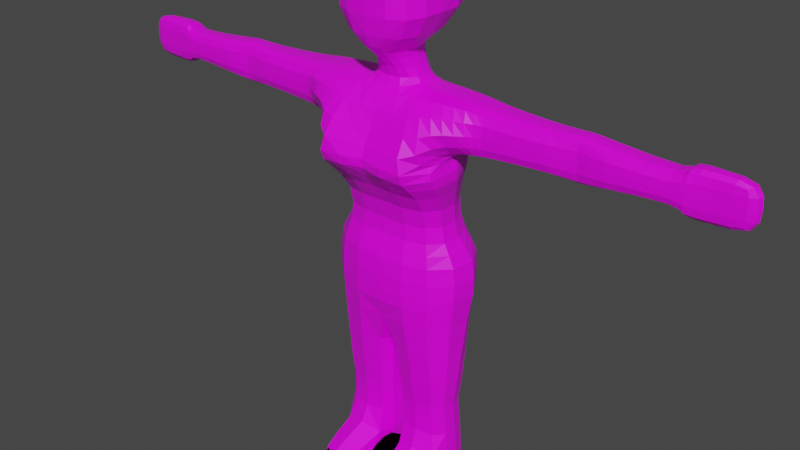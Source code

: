 # Source: TemplateWoman.blend  (saved by Blender 2.82.7; exported with 4.5.12 LTS)
import bpy
from mathutils import Matrix  # noqa: F401  (used for matrix-valued properties, if any)

bpy.ops.wm.read_factory_settings(use_empty=True)
scene = bpy.context.scene
scene.name = 'Scene'

# ---- collections
col_collection = bpy.data.collections.new('Collection'); scene.collection.children.link(col_collection)

# ---- images (referenced by path relative to the original .blend; pixels are not part of the script)
import os
ASSET_DIR = os.environ.get("B2B_ASSET_DIR", "")  # directory of the original .blend (textures are referenced by path, not embedded)
HERE = os.path.dirname(os.path.abspath(__file__))  # packed textures are extracted next to this script under _unpacked/

def load_image(name, relpath, width, height, colorspace="sRGB"):
    """Load a texture the original file referenced (path relative to the .blend, or extracted next to this script)."""
    p = next((c for c in (os.path.join(HERE, relpath), os.path.join(ASSET_DIR, relpath)) if relpath and os.path.exists(c)), "")
    if p:
        img = bpy.data.images.load(p, check_existing=True)
        img.name = name
    else:  # same state as the original file: an image datablock whose file is absent (Cycles renders it pink)
        img = bpy.data.images.new(name, width, height)
        img.source = "FILE"
        img.filepath = "//" + (relpath or name)
    img.colorspace_settings.name = colorspace
    return img
img_templatewomantex2_png = load_image('TemplateWomanTex2.png', 'TemplateWomanTex2.png', 1024, 1024, 'sRGB')

# ---- materials (node trees are filled in below, after node groups)
mat_material = bpy.data.materials.new('Material')
mat_material.alpha_threshold = 0.0
mat_material.use_transparent_shadow = False
mat_material.line_color = (0.0, 0.0, 0.0, 1.0)
mat_material_003 = bpy.data.materials.new('Material.003')
mat_material_003.use_transparent_shadow = False

# ---- material node trees
mat_material.use_nodes = True; mat_material.node_tree.nodes.clear()
_N = mat_material.node_tree.nodes; _L = mat_material.node_tree.links
n0 = _N.new('ShaderNodeOutputMaterial'); n0.name = 'Material Output'; n0.location = (300, 300)
n1 = _N.new('ShaderNodeBsdfPrincipled'); n1.name = 'Principled BSDF'; n1.location = (10, 300)
n1.distribution = 'GGX'
n1.subsurface_method = 'BURLEY'
n1.inputs[2].default_value = 0.4
n1.inputs[3].default_value = 1.45
n1.inputs[27].default_value = (0.0, 0.0, 0.0, 1.0)
n1.inputs[28].default_value = 1.0
n2 = _N.new('ShaderNodeTexImage'); n2.name = 'Image Texture'; n2.location = (-180, 275)
n2.image = img_templatewomantex2_png
_L.new(n1.outputs[0], n0.inputs[0])
_L.new(n2.outputs[0], n1.inputs[0])
n0.is_active_output = True
mat_material_003.use_nodes = True; mat_material_003.node_tree.nodes.clear()
_N = mat_material_003.node_tree.nodes; _L = mat_material_003.node_tree.links
n0 = _N.new('ShaderNodeOutputMaterial'); n0.name = 'Material Output'; n0.location = (300, 300)
n1 = _N.new('ShaderNodeBsdfPrincipled'); n1.name = 'Principled BSDF'; n1.location = (10, 300)
n1.distribution = 'GGX'
n1.subsurface_method = 'BURLEY'
n1.inputs[0].default_value = (0.0, 0.0, 0.0, 1.0)
n1.inputs[1].default_value = 0.8
n1.inputs[3].default_value = 1.45
n1.inputs[13].default_value = 0.0375
n1.inputs[27].default_value = (0.0, 0.0, 0.0, 1.0)
n1.inputs[28].default_value = 1.0
_L.new(n1.outputs[0], n0.inputs[0])
n0.is_active_output = True

# ---- world
world_world = bpy.data.worlds.new('World'); scene.world = world_world
world_world.use_nodes = True; world_world.node_tree.nodes.clear()
_N = world_world.node_tree.nodes; _L = world_world.node_tree.links
n0 = _N.new('ShaderNodeOutputWorld'); n0.name = 'World Output'; n0.location = (300, 300)
n1 = _N.new('ShaderNodeBackground'); n1.name = 'Background'; n1.location = (10, 300)
n1.inputs[0].default_value = (0.05088, 0.05088, 0.05088, 1.0)
_L.new(n1.outputs[0], n0.inputs[0])
n0.is_active_output = True
world_world.color = (0.05088, 0.05088, 0.05088)
world_world.use_sun_shadow = False
world_world.sun_shadow_jitter_overblur = 0.0

# ---- meshes
me_cube = bpy.data.meshes.new('Cube')
me_cube.from_pydata([(0.1474, 0.1204, 1.753), (0.1617, 0.1432, 1.562), (0.09101, -0.1421, 1.753), (0.1725, -0.1648, 1.562), (0.03831, 0.05158, 1.482), (0.03831, -0.1195, 1.482), (0.06829, 0.05158, 1.383), (0.06829, -0.04063, 1.383), (0.08644, 0.0795, 1.373), (0.086, -0.07842, 1.373), (0.1235, 0.1624, 1.211), (0.1381, -0.2725, 1.159), (0.09633, 0.1266, 1.035), (0.1493, -0.08701, 1.035), (1.037, -0.02821, 1.356), (1.037, 0.02494, 1.356), (1.037, -0.02821, 1.229), (1.037, 0.02494, 1.229), (0.164, -0.2006, 1.118), (0.1295, 0.1545, 1.159), (0.1608, 0.1266, 0.9066), (0.1608, -0.08701, 0.9066), (0.8739, -0.03718, 1.329), (0.8739, 0.03391, 1.329), (0.8739, 0.03391, 1.256), (0.8739, -0.03718, 1.256), (0.3245, 0.0617, 1.357), (0.3245, 0.0617, 1.228), (0.3245, -0.06413, 1.228), (0.3245, -0.06413, 1.357), (0.5898, -0.03609, 1.359), (0.5898, 0.03282, 1.359), (0.5898, 0.03282, 1.226), (0.5898, -0.03609, 1.226), (0.6375, -0.05485, 1.347), (0.6375, 0.05158, 1.347), (0.6375, 0.05158, 1.238), (0.6375, -0.05485, 1.238), (0.5257, 0.05158, 1.347), (0.5257, 0.05158, 1.238), (0.5257, -0.05485, 1.238), (0.5257, -0.05485, 1.347), (0.2932, 0.06739, 1.362), (0.2932, 0.06739, 1.222), (0.2932, -0.06912, 1.222), (0.2932, -0.06912, 1.362), (0.1081, 0.1986, 0.8706), (0.1688, -0.1183, 0.8706), (0.1081, 0.1787, 0.6985), (0.1688, -0.1183, 0.6985), (0.02827, -0.05925, 0.00599), (0.2116, -0.05925, 0.00599), (0.1902, 0.09782, 0.00599), (0.02827, 0.09782, 0.00599), (0.01433, 0.07979, 0.3671), (0.01433, -0.069, 0.3671), (0.1762, -0.069, 0.3671), (0.1762, 0.07979, 0.3671), (0.0213, 0.09782, 0.1791), (0.1832, -0.05925, 0.1791), (0.0213, -0.05925, 0.1791), (0.1832, 0.09782, 0.1791), (0.02827, -0.2368, 0.00599), (0.2116, -0.2368, 0.00599), (0.2046, -0.2368, 0.1791), (0.0213, -0.2368, 0.1791), (0.8571, -0.0425, 1.358), (0.8571, 0.03923, 1.358), (0.8571, 0.03923, 1.226), (0.8571, -0.0425, 1.226), (0.9324, -0.02821, 1.356), (0.9324, 0.02494, 1.356), (0.9324, 0.02494, 1.229), (0.9324, -0.02821, 1.229), (0.1688, -0.1183, 0.7266), (0.1081, 0.1782, 0.7266), (0.2239, 0.07345, 1.368), (0.2762, 0.06433, 1.217), (0.2445, -0.06109, 1.217), (0.2239, -0.07377, 1.368), (0.1546, 0.07647, 1.371), (0.1492, 0.06743, 1.214), (0.1806, -0.08502, 1.214), (0.1546, -0.0761, 1.371), (0.01252, -0.0754, 0.3823), (0.1831, 0.09265, 0.3823), (0.01252, 0.09265, 0.3823), (0.1831, -0.0754, 0.3823), (0.01595, -0.06673, 0.3268), (0.1779, 0.08399, 0.3268), (0.01595, 0.08399, 0.3268), (0.1779, -0.06673, 0.3268), (0.03831, -0.08005, 1.461), (0.03831, 0.05158, 1.461), (0.1555, -0.1754, 1.266), (0.1235, 0.0861, 1.292), (1.037, -0.02821, 1.292), (1.037, 0.02494, 1.292), (0.8739, -0.03718, 1.292), (0.8739, 0.03391, 1.292), (0.3245, 0.0617, 1.292), (0.3245, -0.06413, 1.292), (0.5898, 0.03282, 1.292), (0.5898, -0.03609, 1.292), (0.6375, 0.05158, 1.292), (0.6375, -0.05485, 1.292), (0.5257, -0.05485, 1.292), (0.5257, 0.05158, 1.292), (0.2932, -0.06912, 1.292), (0.2932, 0.06739, 1.292), (0.8571, -0.0425, 1.292), (0.8571, 0.03923, 1.292), (0.9324, -0.02821, 1.292), (0.9324, 0.02494, 1.292), (0.2762, 0.07164, 1.292), (0.2604, -0.1223, 1.292), (0.2096, -0.1489, 1.292), (0.2678, 0.09376, 1.292), (0.1287, -0.01081, 1.797), (0.1721, -0.01081, 1.562), (0.06829, -0.03394, 1.482), (0.06829, 0.005473, 1.383), (0.1047, 0.0005394, 1.373), (0.2359, -0.02014, 1.185), (0.1823, 0.0198, 1.035), (1.056, -0.001682, 1.361), (1.056, -0.001682, 1.224), (0.2518, -0.02307, 1.138), (0.1823, 0.0198, 0.9066), (0.8857, -0.001682, 1.253), (0.8857, -0.001682, 1.331), (0.3116, -0.001239, 1.362), (0.3116, -0.001239, 1.223), (0.5888, -0.001682, 1.363), (0.5888, -0.001682, 1.221), (0.6387, -0.001682, 1.351), (0.6387, -0.001682, 1.234), (0.5219, -0.001682, 1.234), (0.5219, -0.001682, 1.351), (0.2788, -0.0008741, 1.217), (0.2788, -0.0008741, 1.368), (0.2855, 0.04017, 0.8706), (0.2609, 0.03022, 0.6985), (0.2116, 0.01929, 0.00599), (0.02827, 0.01929, 0.00599), (0.1977, 0.005396, 0.3671), (0.01433, 0.005396, 0.3671), (0.2046, 0.01929, 0.1791), (0.0213, 0.01929, 0.1791), (0.8682, -0.001682, 1.221), (0.8682, -0.001682, 1.363), (0.9468, -0.001682, 1.224), (0.9468, -0.001682, 1.361), (0.2855, 0.02999, 0.7266), (0.2065, -0.0001413, 1.373), (0.2446, 0.001722, 1.211), (0.2284, 0.01346, 1.208), (0.1341, 0.000225, 1.376), (0.01252, 0.008622, 0.3823), (0.2045, 0.008622, 0.3823), (0.01595, 0.008631, 0.3268), (0.1993, 0.008631, 0.3268), (0.06829, -0.01424, 1.461), (1.056, -0.001682, 1.292), (0.1342, 0.06743, 1.214), (-0.1474, 0.1204, 1.753), (-0.1617, 0.1432, 1.562), (-0.09101, -0.1421, 1.753), (-0.1725, -0.1648, 1.562), (-0.03831, 0.05158, 1.482), (-0.03831, -0.1195, 1.482), (-0.06829, 0.05158, 1.383), (-0.06829, -0.04063, 1.383), (-0.08644, 0.0795, 1.373), (-0.086, -0.07842, 1.373), (-0.1235, 0.1624, 1.211), (-0.1381, -0.2725, 1.159), (-0.09633, 0.1266, 1.035), (-0.1493, -0.08701, 1.035), (-1.037, -0.02821, 1.356), (-1.037, 0.02494, 1.356), (-1.037, -0.02821, 1.229), (-1.037, 0.02494, 1.229), (-0.164, -0.2006, 1.118), (-0.1295, 0.1545, 1.159), (-0.1608, 0.1266, 0.9066), (-0.1608, -0.08701, 0.9066), (-0.8739, -0.03718, 1.329), (-0.8739, 0.03391, 1.329), (-0.8739, 0.03391, 1.256), (-0.8739, -0.03718, 1.256), (-0.3245, 0.0617, 1.357), (-0.3245, 0.0617, 1.228), (-0.3245, -0.06413, 1.228), (-0.3245, -0.06413, 1.357), (-0.5898, -0.03609, 1.359), (-0.5898, 0.03282, 1.359), (-0.5898, 0.03282, 1.226), (-0.5898, -0.03609, 1.226), (-0.6375, -0.05485, 1.347), (-0.6375, 0.05158, 1.347), (-0.6375, 0.05158, 1.238), (-0.6375, -0.05485, 1.238), (-0.5257, 0.05158, 1.347), (-0.5257, 0.05158, 1.238), (-0.5257, -0.05485, 1.238), (-0.5257, -0.05485, 1.347), (-0.2932, 0.06739, 1.362), (-0.2932, 0.06739, 1.222), (-0.2932, -0.06912, 1.222), (-0.2932, -0.06912, 1.362), (-0.1081, 0.1986, 0.8706), (-0.1688, -0.1183, 0.8706), (-0.1081, 0.1787, 0.6985), (-0.1688, -0.1183, 0.6985), (0.0, 0.1527, 1.562), (0.0, -0.1712, 1.763), (0.0, -0.1648, 1.562), (0.0, 0.128, 1.754), (0.0, 0.05158, 1.482), (0.0, -0.1623, 1.482), (0.0, 0.05158, 1.383), (0.0, -0.04063, 1.382), (0.0, 0.05158, 1.347), (0.0, -0.102, 1.347), (0.0, 0.1277, 1.238), (0.0, -0.1561, 1.186), (0.0, 0.1266, 1.035), (0.0, -0.08701, 1.035), (0.0, 0.1277, 1.159), (0.0, -0.1711, 1.159), (0.0, 0.1266, 0.9066), (0.0, -0.08701, 0.9066), (0.0, 0.1986, 0.8706), (0.0, -0.1183, 0.8706), (0.0, 0.1787, 0.6985), (0.0, -0.1183, 0.6985), (-0.02827, -0.05925, 0.00599), (-0.2116, -0.05925, 0.00599), (-0.1902, 0.09782, 0.00599), (-0.02827, 0.09782, 0.00599), (-0.01433, 0.07979, 0.3671), (-0.01433, -0.069, 0.3671), (-0.1762, -0.069, 0.3671), (-0.1762, 0.07979, 0.3671), (-0.0213, 0.09782, 0.1791), (-0.1832, -0.05925, 0.1791), (-0.0213, -0.05925, 0.1791), (-0.1832, 0.09782, 0.1791), (-0.02827, -0.2368, 0.00599), (-0.2116, -0.2368, 0.00599), (-0.2046, -0.2368, 0.1791), (-0.0213, -0.2368, 0.1791), (-0.8571, -0.0425, 1.358), (-0.8571, 0.03923, 1.358), (-0.8571, 0.03923, 1.226), (-0.8571, -0.0425, 1.226), (-0.9324, -0.02821, 1.356), (-0.9324, 0.02494, 1.356), (-0.9324, 0.02494, 1.229), (-0.9324, -0.02821, 1.229), (-0.1688, -0.1183, 0.7266), (-0.1081, 0.1782, 0.7266), (0.0, 0.1782, 0.7266), (0.0, -0.1183, 0.7266), (-0.2239, 0.07345, 1.368), (-0.2762, 0.06433, 1.217), (-0.2445, -0.06109, 1.217), (-0.2239, -0.07377, 1.368), (-0.1546, 0.07647, 1.371), (-0.1492, 0.06743, 1.214), (-0.1806, -0.08502, 1.214), (-0.1546, -0.0761, 1.371), (-0.01252, -0.0754, 0.3823), (-0.1831, 0.09265, 0.3823), (-0.01252, 0.09265, 0.3823), (-0.1831, -0.0754, 0.3823), (-0.01595, -0.06673, 0.3268), (-0.1779, 0.08399, 0.3268), (-0.01595, 0.08399, 0.3268), (-0.1779, -0.06673, 0.3268), (-0.03831, -0.08005, 1.461), (-0.03831, 0.05158, 1.461), (0.0, -0.1104, 1.461), (0.0, 0.05158, 1.461), (-0.1555, -0.1754, 1.266), (-0.1235, 0.0861, 1.292), (-1.037, -0.02821, 1.292), (-1.037, 0.02494, 1.292), (-0.8739, -0.03718, 1.292), (-0.8739, 0.03391, 1.292), (-0.3245, 0.0617, 1.292), (-0.3245, -0.06413, 1.292), (-0.5898, 0.03282, 1.292), (-0.5898, -0.03609, 1.292), (-0.6375, 0.05158, 1.292), (-0.6375, -0.05485, 1.292), (-0.5257, -0.05485, 1.292), (-0.5257, 0.05158, 1.292), (-0.2932, -0.06912, 1.292), (-0.2932, 0.06739, 1.292), (0.0, 0.103, 1.292), (0.0, -0.1291, 1.266), (-0.8571, -0.0425, 1.292), (-0.8571, 0.03923, 1.292), (-0.9324, -0.02821, 1.292), (-0.9324, 0.02494, 1.292), (-0.2762, 0.07164, 1.292), (-0.2604, -0.1223, 1.292), (-0.2096, -0.1489, 1.292), (-0.2678, 0.09376, 1.292), (-0.1287, -0.01081, 1.797), (-0.1721, -0.01081, 1.562), (-0.06829, -0.03394, 1.482), (-0.06829, 0.005473, 1.383), (-0.1047, 0.0005394, 1.373), (-0.2359, -0.02014, 1.185), (-0.1823, 0.0198, 1.035), (-1.056, -0.001682, 1.361), (-1.056, -0.001682, 1.224), (-0.2518, -0.02307, 1.138), (-0.1823, 0.0198, 0.9066), (-0.8857, -0.001682, 1.253), (-0.8857, -0.001682, 1.331), (-0.3116, -0.001239, 1.362), (-0.3116, -0.001239, 1.223), (-0.5888, -0.001682, 1.363), (-0.5888, -0.001682, 1.221), (-0.6387, -0.001682, 1.351), (-0.6387, -0.001682, 1.234), (-0.5219, -0.001682, 1.234), (-0.5219, -0.001682, 1.351), (-0.2788, -0.0008741, 1.217), (-0.2788, -0.0008741, 1.368), (-0.2855, 0.04017, 0.8706), (-0.2609, 0.03022, 0.6985), (0.0, 0.03022, 0.6985), (0.0, -0.0117, 1.819), (-0.2116, 0.01929, 0.00599), (-0.02827, 0.01929, 0.00599), (-0.1977, 0.005396, 0.3671), (-0.01433, 0.005396, 0.3671), (-0.2046, 0.01929, 0.1791), (-0.0213, 0.01929, 0.1791), (-0.8682, -0.001682, 1.221), (-0.8682, -0.001682, 1.363), (-0.9468, -0.001682, 1.224), (-0.9468, -0.001682, 1.361), (-0.2855, 0.02999, 0.7266), (-0.2065, -0.0001413, 1.373), (-0.2446, 0.001722, 1.211), (-0.2284, 0.01346, 1.208), (-0.1341, 0.000225, 1.376), (-0.01252, 0.008622, 0.3823), (-0.2045, 0.008622, 0.3823), (-0.01595, 0.008631, 0.3268), (-0.1993, 0.008631, 0.3268), (-0.06829, -0.01424, 1.461), (-1.056, -0.001682, 1.292), (-0.1342, 0.06743, 1.214)], [], [(215, 1, 4, 219), (119, 118, 2, 3), (215, 218, 0, 1), (119, 3, 5, 120), (121, 7, 9, 122), (162, 92, 7, 121), (284, 93, 6, 221), (152, 70, 14, 125), (221, 6, 8, 223), (301, 95, 10, 225), (124, 13, 21, 128), (127, 18, 13, 124), (229, 19, 12, 227), (163, 96, 16, 126), (113, 71, 15, 97), (151, 72, 17, 126), (112, 73, 16, 96), (225, 10, 19, 229), (123, 11, 18, 127), (227, 12, 20, 231), (105, 37, 25, 98), (136, 36, 24, 129), (104, 35, 23, 99), (135, 34, 22, 130), (140, 45, 29, 131), (109, 42, 26, 100), (139, 43, 27, 132), (108, 44, 28, 101), (138, 41, 30, 133), (107, 38, 31, 102), (137, 39, 32, 134), (106, 40, 33, 103), (133, 30, 34, 135), (102, 31, 35, 104), (134, 32, 36, 136), (103, 33, 37, 105), (101, 28, 40, 106), (132, 27, 39, 137), (100, 26, 38, 107), (131, 29, 41, 138), (115, 78, 44, 108), (155, 77, 43, 139), (114, 76, 42, 109), (154, 79, 45, 140), (128, 21, 47, 141), (231, 20, 46, 233), (148, 58, 53, 144), (153, 74, 49, 142), (263, 75, 48, 235), (21, 232, 234, 47), (74, 264, 236, 49), (13, 228, 232, 21), (11, 226, 230, 18), (94, 302, 226, 11), (18, 230, 228, 13), (7, 222, 224, 9), (92, 283, 222, 7), (3, 217, 220, 5), (3, 2, 216, 217), (118, 337, 216, 2), (144, 143, 51, 50), (147, 59, 51, 143), (58, 61, 52, 53), (60, 50, 62, 65), (87, 84, 55, 56), (86, 85, 57, 54), (159, 87, 56, 145), (158, 86, 54, 146), (91, 88, 60, 59), (90, 89, 61, 58), (161, 91, 59, 147), (160, 90, 58, 148), (64, 65, 62, 63), (51, 59, 64, 63), (50, 51, 63, 62), (59, 60, 65, 64), (98, 25, 69, 110), (129, 24, 68, 149), (99, 23, 67, 111), (130, 22, 66, 150), (110, 69, 73, 112), (149, 68, 72, 151), (111, 67, 71, 113), (150, 66, 70, 152), (47, 234, 264, 74), (233, 46, 75, 263), (141, 47, 74, 153), (157, 83, 79, 154), (117, 80, 76, 114), (156, 81, 77, 155), (116, 82, 78, 115), (94, 11, 82, 116), (123, 10, 81, 156), (95, 8, 80, 117), (122, 9, 83, 157), (336, 235, 86, 158), (142, 49, 87, 159), (235, 48, 85, 86), (49, 236, 84, 87), (146, 54, 90, 160), (145, 56, 91, 161), (54, 57, 89, 90), (56, 55, 88, 91), (5, 220, 283, 92), (219, 4, 93, 284), (120, 5, 92, 162), (10, 95, 117, 81), (9, 94, 116, 83), (83, 116, 115, 79), (81, 117, 114, 77), (68, 111, 113, 72), (66, 110, 112, 70), (24, 99, 111, 68), (22, 98, 110, 66), (9, 224, 302, 94), (77, 114, 109, 43), (79, 115, 108, 45), (27, 100, 107, 39), (29, 101, 106, 41), (30, 103, 105, 34), (32, 102, 104, 36), (41, 106, 103, 30), (39, 107, 102, 32), (45, 108, 101, 29), (43, 109, 100, 27), (36, 104, 99, 24), (34, 105, 98, 22), (70, 112, 96, 14), (72, 113, 97, 17), (125, 14, 96, 163), (223, 8, 95, 301), (15, 125, 163, 97), (4, 120, 162, 93), (57, 145, 161, 89), (55, 146, 160, 88), (48, 142, 159, 85), (236, 336, 158, 84), (8, 122, 157, 80), (11, 123, 156, 82), (82, 156, 155, 78), (80, 157, 154, 76), (46, 141, 153, 75), (67, 150, 152, 71), (69, 149, 151, 73), (23, 130, 150, 67), (25, 129, 149, 69), (88, 160, 148, 60), (89, 161, 147, 61), (84, 158, 146, 55), (85, 159, 145, 57), (61, 147, 143, 52), (53, 52, 143, 144), (0, 218, 337, 118), (75, 153, 142, 48), (60, 148, 144, 50), (20, 128, 141, 46), (76, 154, 140, 42), (78, 155, 139, 44), (26, 131, 138, 38), (28, 132, 137, 40), (33, 134, 136, 37), (31, 133, 135, 35), (40, 137, 134, 33), (38, 138, 133, 31), (44, 139, 132, 28), (42, 140, 131, 26), (35, 135, 130, 23), (37, 136, 129, 25), (10, 123, 127, 19), (73, 151, 126, 16), (97, 163, 126, 17), (19, 127, 124, 12), (12, 124, 128, 20), (71, 152, 125, 15), (93, 162, 121, 6), (6, 121, 122, 8), (1, 119, 120, 4), (1, 0, 118, 119), (215, 219, 169, 166), (312, 168, 167, 311), (215, 166, 165, 218), (312, 313, 170, 168), (314, 315, 174, 172), (357, 314, 172, 281), (284, 221, 171, 282), (347, 318, 179, 257), (221, 223, 173, 171), (301, 225, 175, 286), (317, 321, 186, 178), (320, 317, 178, 183), (229, 227, 177, 184), (358, 319, 181, 287), (306, 288, 180, 258), (346, 319, 182, 259), (305, 287, 181, 260), (225, 229, 184, 175), (316, 320, 183, 176), (227, 231, 185, 177), (296, 289, 190, 202), (329, 322, 189, 201), (295, 290, 188, 200), (328, 323, 187, 199), (333, 324, 194, 210), (300, 291, 191, 207), (332, 325, 192, 208), (299, 292, 193, 209), (331, 326, 195, 206), (298, 293, 196, 203), (330, 327, 197, 204), (297, 294, 198, 205), (326, 328, 199, 195), (293, 295, 200, 196), (327, 329, 201, 197), (294, 296, 202, 198), (292, 297, 205, 193), (325, 330, 204, 192), (291, 298, 203, 191), (324, 331, 206, 194), (308, 299, 209, 267), (350, 332, 208, 266), (307, 300, 207, 265), (349, 333, 210, 268), (321, 334, 212, 186), (231, 233, 211, 185), (343, 339, 240, 245), (348, 335, 214, 261), (263, 235, 213, 262), (186, 212, 234, 232), (261, 214, 236, 264), (178, 186, 232, 228), (176, 183, 230, 226), (285, 176, 226, 302), (183, 178, 228, 230), (172, 174, 224, 222), (281, 172, 222, 283), (168, 170, 220, 217), (168, 217, 216, 167), (311, 167, 216, 337), (339, 237, 238, 338), (342, 338, 238, 246), (245, 240, 239, 248), (247, 252, 249, 237), (276, 243, 242, 273), (275, 241, 244, 274), (354, 340, 243, 276), (353, 341, 241, 275), (280, 246, 247, 277), (279, 245, 248, 278), (356, 342, 246, 280), (355, 343, 245, 279), (251, 250, 249, 252), (238, 250, 251, 246), (237, 249, 250, 238), (246, 251, 252, 247), (289, 303, 256, 190), (322, 344, 255, 189), (290, 304, 254, 188), (323, 345, 253, 187), (303, 305, 260, 256), (344, 346, 259, 255), (304, 306, 258, 254), (345, 347, 257, 253), (212, 261, 264, 234), (233, 263, 262, 211), (334, 348, 261, 212), (352, 349, 268, 272), (310, 307, 265, 269), (351, 350, 266, 270), (309, 308, 267, 271), (285, 309, 271, 176), (316, 351, 270, 175), (286, 310, 269, 173), (315, 352, 272, 174), (336, 353, 275, 235), (335, 354, 276, 214), (235, 275, 274, 213), (214, 276, 273, 236), (341, 355, 279, 241), (340, 356, 280, 243), (241, 279, 278, 244), (243, 280, 277, 242), (170, 281, 283, 220), (219, 284, 282, 169), (313, 357, 281, 170), (175, 270, 310, 286), (174, 272, 309, 285), (272, 268, 308, 309), (270, 266, 307, 310), (255, 259, 306, 304), (253, 257, 305, 303), (189, 255, 304, 290), (187, 253, 303, 289), (174, 285, 302, 224), (266, 208, 300, 307), (268, 210, 299, 308), (192, 204, 298, 291), (194, 206, 297, 292), (195, 199, 296, 294), (197, 201, 295, 293), (206, 195, 294, 297), (204, 197, 293, 298), (210, 194, 292, 299), (208, 192, 291, 300), (201, 189, 290, 295), (199, 187, 289, 296), (257, 179, 287, 305), (259, 182, 288, 306), (318, 358, 287, 179), (223, 301, 286, 173), (180, 288, 358, 318), (169, 282, 357, 313), (244, 278, 356, 340), (242, 277, 355, 341), (213, 274, 354, 335), (236, 273, 353, 336), (173, 269, 352, 315), (176, 271, 351, 316), (271, 267, 350, 351), (269, 265, 349, 352), (211, 262, 348, 334), (254, 258, 347, 345), (256, 260, 346, 344), (188, 254, 345, 323), (190, 256, 344, 322), (277, 247, 343, 355), (278, 248, 342, 356), (273, 242, 341, 353), (274, 244, 340, 354), (248, 239, 338, 342), (240, 339, 338, 239), (165, 311, 337, 218), (262, 213, 335, 348), (247, 237, 339, 343), (185, 211, 334, 321), (265, 207, 333, 349), (267, 209, 332, 350), (191, 203, 331, 324), (193, 205, 330, 325), (198, 202, 329, 327), (196, 200, 328, 326), (205, 198, 327, 330), (203, 196, 326, 331), (209, 193, 325, 332), (207, 191, 324, 333), (200, 188, 323, 328), (202, 190, 322, 329), (175, 184, 320, 316), (260, 181, 319, 346), (288, 182, 319, 358), (184, 177, 317, 320), (177, 185, 321, 317), (258, 180, 318, 347), (282, 171, 314, 357), (171, 173, 315, 314), (166, 169, 313, 312), (166, 312, 311, 165)])
_uv = me_cube.uv_layers.new(name='UVMap')
_uv.uv.foreach_set('vector', [0.4989, 0.09036, 0.5246, 0.09036, 0.5246, 0.1487, 0.4989, 0.1487, 0.5475, 0.09036, 0.5475, 0.04329, 0.5788, 0.04329, 0.5788, 0.09036, 0.4989, 0.09036, 0.4989, 0.01335, 0.5246, 0.04329, 0.5246, 0.09036, 0.5475, 0.09036, 0.5788, 0.09036, 0.5788, 0.1487, 0.5475, 0.1487, 0.3224, 0.9917, 0.3224, 0.9618, 0.367, 0.9253, 0.367, 0.9917, 0.5475, 0.1573, 0.5788, 0.1573, 0.5788, 0.1875, 0.5475, 0.1875, 0.4989, 0.1573, 0.5246, 0.1573, 0.5246, 0.1875, 0.4989, 0.1875, 0.1438, 0.0154, 0.1438, 0.033, 0.1089, 0.033, 0.1089, 0.0154, 0.736, 0.9549, 0.6941, 0.9549, 0.6413, 0.9364, 0.736, 0.9364, 0.736, 0.8889, 0.6413, 0.8889, 0.6413, 0.8106, 0.736, 0.8106, 0.4787, 0.6473, 0.367, 0.6473, 0.367, 0.5484, 0.4787, 0.5484, 0.4787, 0.7478, 0.367, 0.7478, 0.367, 0.6473, 0.4787, 0.6473, 0.736, 0.7605, 0.6413, 0.7605, 0.6413, 0.6654, 0.736, 0.6654, 0.5765, 0.4427, 0.5665, 0.4427, 0.5665, 0.4225, 0.5765, 0.4225, 0.1438, 0.09677, 0.1438, 0.1137, 0.1089, 0.1137, 0.1089, 0.09677, 0.1438, 0.06964, 0.1438, 0.07937, 0.1089, 0.07937, 0.1089, 0.06964, 0.1438, 0.04252, 0.1438, 0.05977, 0.1089, 0.05977, 0.1089, 0.04252, 0.736, 0.8106, 0.6413, 0.8106, 0.6413, 0.7605, 0.736, 0.7605, 0.4787, 0.764, 0.367, 0.764, 0.367, 0.7478, 0.4787, 0.7478, 0.736, 0.6654, 0.6413, 0.6654, 0.6413, 0.5566, 0.736, 0.5566, 0.1783, 0.3786, 0.1913, 0.3786, 0.1913, 0.4901, 0.1783, 0.4901, 0.2033, 0.3786, 0.2137, 0.3786, 0.2137, 0.4901, 0.2033, 0.4901, 0.2248, 0.3786, 0.2395, 0.3786, 0.2395, 0.4901, 0.2248, 0.4901, 0.1557, 0.3786, 0.1666, 0.3786, 0.1666, 0.4901, 0.1557, 0.4901, 0.1557, 0.2217, 0.1666, 0.2217, 0.1666, 0.2403, 0.1557, 0.2403, 0.2248, 0.2217, 0.2395, 0.2217, 0.2395, 0.2403, 0.2248, 0.2403, 0.2033, 0.2217, 0.2137, 0.2217, 0.2137, 0.2403, 0.2033, 0.2403, 0.1783, 0.2217, 0.1913, 0.2217, 0.1913, 0.2403, 0.1783, 0.2403, 0.1557, 0.3391, 0.1666, 0.3391, 0.1666, 0.3617, 0.1557, 0.3617, 0.2248, 0.3391, 0.2395, 0.3391, 0.2395, 0.3617, 0.2248, 0.3617, 0.2033, 0.3391, 0.2137, 0.3391, 0.2137, 0.3617, 0.2033, 0.3617, 0.1783, 0.3391, 0.1913, 0.3391, 0.1913, 0.3617, 0.1783, 0.3617, 0.1557, 0.3617, 0.1666, 0.3617, 0.1666, 0.3786, 0.1557, 0.3786, 0.2248, 0.3617, 0.2395, 0.3617, 0.2395, 0.3786, 0.2248, 0.3786, 0.2033, 0.3617, 0.2137, 0.3617, 0.2137, 0.3786, 0.2033, 0.3786, 0.1783, 0.3617, 0.1913, 0.3617, 0.1913, 0.3786, 0.1783, 0.3786, 0.1783, 0.2403, 0.1913, 0.2403, 0.1913, 0.3391, 0.1783, 0.3391, 0.2033, 0.2403, 0.2137, 0.2403, 0.2137, 0.3391, 0.2033, 0.3391, 0.2248, 0.2403, 0.2395, 0.2403, 0.2395, 0.3391, 0.2248, 0.3391, 0.1557, 0.2403, 0.1666, 0.2403, 0.1666, 0.3391, 0.1557, 0.3391, 0.1783, 0.1876, 0.1913, 0.1876, 0.1913, 0.2217, 0.1783, 0.2217, 0.2033, 0.1876, 0.2137, 0.1876, 0.2137, 0.2217, 0.2033, 0.2217, 0.2248, 0.1876, 0.2395, 0.1876, 0.2395, 0.2217, 0.2248, 0.2217, 0.1557, 0.1876, 0.1666, 0.1876, 0.1666, 0.2217, 0.1557, 0.2217, 0.4787, 0.5484, 0.367, 0.5484, 0.367, 0.5073, 0.4787, 0.5073, 0.736, 0.5566, 0.6413, 0.5566, 0.6413, 0.4956, 0.736, 0.4956, 0.8982, 0.2456, 0.8738, 0.2456, 0.8738, 0.1926, 0.8982, 0.1926, 0.02099, 0.7732, 0.02099, 0.8299, 0.01148, 0.8299, 0.01148, 0.7732, 0.05989, 0.6495, 0.05989, 0.6163, 0.06888, 0.6163, 0.06888, 0.6495, 0.367, 0.5484, 0.275, 0.5484, 0.275, 0.5073, 0.367, 0.5073, 0.02099, 0.8299, 0.02099, 0.8815, 0.01148, 0.8815, 0.01148, 0.8299, 0.367, 0.6473, 0.275, 0.6473, 0.275, 0.5484, 0.367, 0.5484, 0.367, 0.764, 0.275, 0.764, 0.275, 0.7478, 0.367, 0.7478, 0.367, 0.8513, 0.275, 0.8513, 0.275, 0.764, 0.367, 0.764, 0.367, 0.7478, 0.275, 0.7478, 0.275, 0.6473, 0.367, 0.6473, 0.3224, 0.9618, 0.275, 0.9618, 0.275, 0.9253, 0.367, 0.9253, 0.5788, 0.1573, 0.602, 0.1573, 0.602, 0.1875, 0.5788, 0.1875, 0.5025, 0.3107, 0.3881, 0.3107, 0.3881, 0.1988, 0.5025, 0.1988, 0.5025, 0.3107, 0.5025, 0.4833, 0.3881, 0.4833, 0.3881, 0.3107, 0.5475, 0.04329, 0.5475, 0.01335, 0.5788, 0.01335, 0.5788, 0.04329, 0.9096, 0.1426, 0.8568, 0.1426, 0.8568, 0.1186, 0.9096, 0.1186, 0.8982, 0.2964, 0.9225, 0.2964, 0.9225, 0.3492, 0.8982, 0.3492, 0.8738, 0.2456, 0.8264, 0.2456, 0.8264, 0.1926, 0.8738, 0.1926, 0.9225, 0.2456, 0.9225, 0.1926, 0.9767, 0.1926, 0.9767, 0.2456, 0.09215, 0.3958, 0.04123, 0.3958, 0.04123, 0.3911, 0.09215, 0.3911, 0.04563, 0.2562, 0.08656, 0.2562, 0.08656, 0.2616, 0.04563, 0.2616, 0.1316, 0.3958, 0.09215, 0.3958, 0.09215, 0.3911, 0.1316, 0.3911, 0.01291, 0.2562, 0.04563, 0.2562, 0.04563, 0.2616, 0.01291, 0.2616, 0.09215, 0.379, 0.04123, 0.379, 0.04123, 0.3358, 0.09215, 0.3358, 0.04563, 0.273, 0.08656, 0.273, 0.08656, 0.3137, 0.04563, 0.3137, 0.1316, 0.379, 0.09215, 0.379, 0.09215, 0.3358, 0.1316, 0.3358, 0.01291, 0.273, 0.04563, 0.273, 0.04563, 0.3137, 0.01291, 0.3137, 0.8568, 0.01139, 0.9096, 0.01139, 0.9096, 0.06434, 0.8568, 0.06434, 0.9225, 0.3492, 0.9225, 0.2964, 0.9767, 0.2964, 0.9767, 0.3492, 0.9096, 0.1186, 0.8568, 0.1186, 0.8568, 0.06434, 0.9096, 0.06434, 0.9225, 0.2964, 0.9225, 0.2456, 0.9767, 0.2456, 0.9767, 0.2964, 0.1755, 0.04252, 0.1755, 0.05977, 0.1668, 0.05977, 0.1668, 0.04252, 0.1755, 0.06964, 0.1755, 0.07937, 0.1668, 0.07937, 0.1668, 0.06964, 0.1755, 0.09677, 0.1755, 0.1137, 0.1668, 0.1137, 0.1668, 0.09677, 0.1755, 0.0154, 0.1755, 0.033, 0.1668, 0.033, 0.1668, 0.0154, 0.1668, 0.04252, 0.1668, 0.05977, 0.1438, 0.05977, 0.1438, 0.04252, 0.1668, 0.06964, 0.1668, 0.07937, 0.1438, 0.07937, 0.1438, 0.06964, 0.1668, 0.09677, 0.1668, 0.1137, 0.1438, 0.1137, 0.1438, 0.09677, 0.1668, 0.0154, 0.1668, 0.033, 0.1438, 0.033, 0.1438, 0.0154, 0.06498, 0.8299, 0.06498, 0.8815, 0.02099, 0.8815, 0.02099, 0.8299, 0.0159, 0.6495, 0.0159, 0.6163, 0.05989, 0.6163, 0.05989, 0.6495, 0.06498, 0.7732, 0.06498, 0.8299, 0.02099, 0.8299, 0.02099, 0.7732, 0.1557, 0.161, 0.1666, 0.161, 0.1666, 0.1876, 0.1557, 0.1876, 0.2248, 0.161, 0.2395, 0.161, 0.2395, 0.1876, 0.2248, 0.1876, 0.2033, 0.161, 0.2137, 0.161, 0.2137, 0.1876, 0.2033, 0.1876, 0.1783, 0.161, 0.1913, 0.161, 0.1913, 0.1876, 0.1783, 0.1876, 0.367, 0.8513, 0.367, 0.764, 0.4229, 0.8243, 0.4229, 0.8513, 0.5206, 0.8106, 0.6413, 0.8106, 0.6009, 0.8354, 0.5206, 0.8354, 0.6413, 0.8889, 0.6413, 0.9364, 0.6009, 0.9364, 0.6009, 0.8889, 0.367, 0.9917, 0.367, 0.9253, 0.4229, 0.9253, 0.4229, 0.9917, 0.01291, 0.1604, 0.04563, 0.1604, 0.04563, 0.2562, 0.01291, 0.2562, 0.1316, 0.4901, 0.09215, 0.4901, 0.09215, 0.3958, 0.1316, 0.3958, 0.04563, 0.1604, 0.08656, 0.1604, 0.08656, 0.2562, 0.04563, 0.2562, 0.09215, 0.4901, 0.04123, 0.4901, 0.04123, 0.3958, 0.09215, 0.3958, 0.01291, 0.2616, 0.04563, 0.2616, 0.04563, 0.273, 0.01291, 0.273, 0.1316, 0.3911, 0.09215, 0.3911, 0.09215, 0.379, 0.1316, 0.379, 0.04563, 0.2616, 0.08656, 0.2616, 0.08656, 0.273, 0.04563, 0.273, 0.09215, 0.3911, 0.04123, 0.3911, 0.04123, 0.379, 0.09215, 0.379, 0.5788, 0.1487, 0.602, 0.1487, 0.602, 0.1573, 0.5788, 0.1573, 0.4989, 0.1487, 0.5246, 0.1487, 0.5246, 0.1573, 0.4989, 0.1573, 0.5475, 0.1487, 0.5788, 0.1487, 0.5788, 0.1573, 0.5475, 0.1573, 0.6413, 0.8106, 0.6413, 0.8889, 0.6009, 0.8889, 0.6009, 0.8354, 0.367, 0.9253, 0.367, 0.8513, 0.4229, 0.8513, 0.4229, 0.9253, 0.1666, 0.161, 0.1783, 0.161, 0.1783, 0.1876, 0.1666, 0.1876, 0.2137, 0.161, 0.2248, 0.161, 0.2248, 0.1876, 0.2137, 0.1876, 0.1668, 0.07937, 0.1668, 0.09677, 0.1438, 0.09677, 0.1438, 0.07937, 0.1668, 0.033, 0.1668, 0.04252, 0.1438, 0.04252, 0.1438, 0.033, 0.1755, 0.07937, 0.1755, 0.09677, 0.1668, 0.09677, 0.1668, 0.07937, 0.1755, 0.033, 0.1755, 0.04252, 0.1668, 0.04252, 0.1668, 0.033, 0.367, 0.9253, 0.275, 0.9253, 0.275, 0.8513, 0.367, 0.8513, 0.2137, 0.1876, 0.2248, 0.1876, 0.2248, 0.2217, 0.2137, 0.2217, 0.1666, 0.1876, 0.1783, 0.1876, 0.1783, 0.2217, 0.1666, 0.2217, 0.2137, 0.2403, 0.2248, 0.2403, 0.2248, 0.3391, 0.2137, 0.3391, 0.1666, 0.2403, 0.1783, 0.2403, 0.1783, 0.3391, 0.1666, 0.3391, 0.1666, 0.3617, 0.1783, 0.3617, 0.1783, 0.3786, 0.1666, 0.3786, 0.2137, 0.3617, 0.2248, 0.3617, 0.2248, 0.3786, 0.2137, 0.3786, 0.1666, 0.3391, 0.1783, 0.3391, 0.1783, 0.3617, 0.1666, 0.3617, 0.2137, 0.3391, 0.2248, 0.3391, 0.2248, 0.3617, 0.2137, 0.3617, 0.1666, 0.2217, 0.1783, 0.2217, 0.1783, 0.2403, 0.1666, 0.2403, 0.2137, 0.2217, 0.2248, 0.2217, 0.2248, 0.2403, 0.2137, 0.2403, 0.2137, 0.3786, 0.2248, 0.3786, 0.2248, 0.4901, 0.2137, 0.4901, 0.1666, 0.3786, 0.1783, 0.3786, 0.1783, 0.4901, 0.1666, 0.4901, 0.1438, 0.033, 0.1438, 0.04252, 0.1089, 0.04252, 0.1089, 0.033, 0.1438, 0.07937, 0.1438, 0.09677, 0.1089, 0.09677, 0.1089, 0.07937, 0.5765, 0.4629, 0.5665, 0.4629, 0.5665, 0.4427, 0.5765, 0.4427, 0.736, 0.9364, 0.6413, 0.9364, 0.6413, 0.8889, 0.736, 0.8889, 0.5865, 0.4629, 0.5765, 0.4629, 0.5765, 0.4427, 0.5865, 0.4427, 0.5246, 0.1487, 0.5475, 0.1487, 0.5475, 0.1573, 0.5246, 0.1573, 0.08656, 0.2616, 0.1316, 0.2616, 0.1316, 0.273, 0.08656, 0.273, 0.04123, 0.3911, 0.007468, 0.3911, 0.007468, 0.379, 0.04123, 0.379, 0.08656, 0.1604, 0.1316, 0.1604, 0.1316, 0.2562, 0.08656, 0.2562, 0.04123, 0.4901, 0.007468, 0.4901, 0.007468, 0.3958, 0.04123, 0.3958, 0.6413, 0.9364, 0.6413, 0.9926, 0.6009, 0.9926, 0.6009, 0.9364, 0.367, 0.764, 0.4787, 0.764, 0.4787, 0.8243, 0.4229, 0.8243, 0.1913, 0.161, 0.2033, 0.161, 0.2033, 0.1876, 0.1913, 0.1876, 0.2395, 0.161, 0.2501, 0.161, 0.2501, 0.1876, 0.2395, 0.1876, 0.0159, 0.6163, 0.0159, 0.5479, 0.05989, 0.5479, 0.05989, 0.6163, 0.1668, 0.1137, 0.1668, 0.1275, 0.1438, 0.1275, 0.1438, 0.1137, 0.1668, 0.05977, 0.1668, 0.06964, 0.1438, 0.06964, 0.1438, 0.05977, 0.1755, 0.1137, 0.1755, 0.1275, 0.1668, 0.1275, 0.1668, 0.1137, 0.1755, 0.05977, 0.1755, 0.06964, 0.1668, 0.06964, 0.1668, 0.05977, 0.04123, 0.379, 0.007468, 0.379, 0.007468, 0.3358, 0.04123, 0.3358, 0.08656, 0.273, 0.1316, 0.273, 0.1316, 0.3137, 0.08656, 0.3137, 0.04123, 0.3958, 0.007468, 0.3958, 0.007468, 0.3911, 0.04123, 0.3911, 0.08656, 0.2562, 0.1316, 0.2562, 0.1316, 0.2616, 0.08656, 0.2616, 0.8738, 0.2964, 0.8982, 0.2964, 0.8982, 0.3492, 0.8738, 0.3492, 0.9096, 0.1666, 0.8568, 0.1666, 0.8568, 0.1426, 0.9096, 0.1426, 0.5246, 0.04329, 0.4989, 0.01335, 0.5475, 0.01335, 0.5475, 0.04329, 0.05989, 0.6163, 0.05989, 0.5479, 0.06888, 0.5479, 0.06888, 0.6163, 0.9225, 0.2456, 0.8982, 0.2456, 0.8982, 0.1926, 0.9225, 0.1926, 0.6413, 0.5566, 0.5206, 0.5566, 0.5206, 0.4956, 0.6413, 0.4956, 0.2395, 0.1876, 0.2501, 0.1876, 0.2501, 0.2217, 0.2395, 0.2217, 0.1913, 0.1876, 0.2033, 0.1876, 0.2033, 0.2217, 0.1913, 0.2217, 0.2395, 0.2403, 0.2501, 0.2403, 0.2501, 0.3391, 0.2395, 0.3391, 0.1913, 0.2403, 0.2033, 0.2403, 0.2033, 0.3391, 0.1913, 0.3391, 0.1913, 0.3617, 0.2033, 0.3617, 0.2033, 0.3786, 0.1913, 0.3786, 0.2395, 0.3617, 0.2501, 0.3617, 0.2501, 0.3786, 0.2395, 0.3786, 0.1913, 0.3391, 0.2033, 0.3391, 0.2033, 0.3617, 0.1913, 0.3617, 0.2395, 0.3391, 0.2501, 0.3391, 0.2501, 0.3617, 0.2395, 0.3617, 0.1913, 0.2217, 0.2033, 0.2217, 0.2033, 0.2403, 0.1913, 0.2403, 0.2395, 0.2217, 0.2501, 0.2217, 0.2501, 0.2403, 0.2395, 0.2403, 0.2395, 0.3786, 0.2501, 0.3786, 0.2501, 0.4901, 0.2395, 0.4901, 0.1913, 0.3786, 0.2033, 0.3786, 0.2033, 0.4901, 0.1913, 0.4901, 0.6413, 0.8106, 0.5206, 0.8106, 0.5206, 0.7605, 0.6413, 0.7605, 0.1438, 0.05977, 0.1438, 0.06964, 0.1089, 0.06964, 0.1089, 0.05977, 0.5865, 0.4427, 0.5765, 0.4427, 0.5765, 0.4225, 0.5865, 0.4225, 0.6413, 0.7605, 0.5206, 0.7605, 0.5206, 0.6654, 0.6413, 0.6654, 0.6413, 0.6654, 0.5206, 0.6654, 0.5206, 0.5566, 0.6413, 0.5566, 0.1438, 0.1137, 0.1438, 0.1275, 0.1089, 0.1275, 0.1089, 0.1137, 0.5246, 0.1573, 0.5475, 0.1573, 0.5475, 0.1875, 0.5246, 0.1875, 0.6941, 0.9549, 0.6941, 0.9926, 0.6413, 0.9926, 0.6413, 0.9364, 0.5246, 0.09036, 0.5475, 0.09036, 0.5475, 0.1487, 0.5246, 0.1487, 0.5246, 0.09036, 0.5246, 0.04329, 0.5475, 0.04329, 0.5475, 0.09036, 0.3578, 0.1161, 0.2994, 0.1161, 0.2994, 0.09039, 0.3578, 0.09039, 0.3578, 0.06746, 0.3578, 0.03624, 0.4049, 0.03624, 0.4049, 0.06746, 0.3578, 0.1161, 0.3578, 0.09039, 0.4049, 0.09039, 0.4348, 0.1161, 0.3578, 0.06746, 0.2994, 0.06746, 0.2994, 0.03624, 0.3578, 0.03624, 0.2277, 0.9917, 0.1831, 0.9917, 0.1831, 0.9253, 0.2277, 0.9618, 0.2909, 0.06746, 0.2607, 0.06746, 0.2607, 0.03624, 0.2909, 0.03624, 0.2909, 0.1161, 0.2607, 0.1161, 0.2607, 0.09039, 0.2909, 0.09039, 0.05307, 0.1333, 0.01815, 0.1333, 0.01815, 0.1236, 0.05307, 0.1236, 0.736, 0.9549, 0.736, 0.9364, 0.8308, 0.9364, 0.7779, 0.9549, 0.736, 0.8889, 0.736, 0.8106, 0.8308, 0.8106, 0.8308, 0.8889, 0.08125, 0.6473, 0.08125, 0.5484, 0.1831, 0.5484, 0.1831, 0.6473, 0.08125, 0.7478, 0.08125, 0.6473, 0.1831, 0.6473, 0.1831, 0.7478, 0.736, 0.7605, 0.736, 0.6654, 0.8308, 0.6654, 0.8308, 0.7605, 0.5972, 0.4427, 0.5972, 0.4225, 0.6072, 0.4225, 0.6072, 0.4427, 0.05307, 0.05197, 0.01815, 0.05197, 0.01815, 0.03499, 0.05307, 0.03499, 0.05307, 0.07909, 0.01815, 0.07909, 0.01815, 0.06937, 0.05307, 0.06937, 0.05307, 0.1062, 0.01815, 0.1062, 0.01815, 0.08896, 0.05307, 0.08896, 0.736, 0.8106, 0.736, 0.7605, 0.8308, 0.7605, 0.8308, 0.8106, 0.08125, 0.764, 0.08125, 0.7478, 0.1831, 0.7478, 0.1831, 0.764, 0.736, 0.6654, 0.736, 0.5566, 0.8308, 0.5566, 0.8308, 0.6654, 0.7456, 0.4497, 0.6524, 0.4497, 0.6524, 0.4373, 0.7456, 0.4373, 0.7456, 0.4257, 0.6524, 0.4257, 0.6524, 0.4156, 0.7456, 0.4156, 0.7456, 0.405, 0.6524, 0.405, 0.6524, 0.3894, 0.7456, 0.3894, 0.7456, 0.4748, 0.6524, 0.4748, 0.6524, 0.4629, 0.7456, 0.4629, 0.939, 0.4748, 0.9173, 0.4748, 0.9173, 0.4629, 0.939, 0.4629, 0.939, 0.405, 0.9173, 0.405, 0.9173, 0.3894, 0.939, 0.3894, 0.939, 0.4257, 0.9173, 0.4257, 0.9173, 0.4156, 0.939, 0.4156, 0.939, 0.4497, 0.9173, 0.4497, 0.9173, 0.4373, 0.939, 0.4373, 0.8009, 0.4748, 0.7692, 0.4748, 0.7692, 0.4629, 0.8009, 0.4629, 0.8009, 0.405, 0.7692, 0.405, 0.7692, 0.3894, 0.8009, 0.3894, 0.8009, 0.4257, 0.7692, 0.4257, 0.7692, 0.4156, 0.8009, 0.4156, 0.8009, 0.4497, 0.7692, 0.4497, 0.7692, 0.4373, 0.8009, 0.4373, 0.7692, 0.4748, 0.7456, 0.4748, 0.7456, 0.4629, 0.7692, 0.4629, 0.7692, 0.405, 0.7456, 0.405, 0.7456, 0.3894, 0.7692, 0.3894, 0.7692, 0.4257, 0.7456, 0.4257, 0.7456, 0.4156, 0.7692, 0.4156, 0.7692, 0.4497, 0.7456, 0.4497, 0.7456, 0.4373, 0.7692, 0.4373, 0.9173, 0.4497, 0.8009, 0.4497, 0.8009, 0.4373, 0.9173, 0.4373, 0.9173, 0.4257, 0.8009, 0.4257, 0.8009, 0.4156, 0.9173, 0.4156, 0.9173, 0.405, 0.8009, 0.405, 0.8009, 0.3894, 0.9173, 0.3894, 0.9173, 0.4748, 0.8009, 0.4748, 0.8009, 0.4629, 0.9173, 0.4629, 0.9628, 0.4497, 0.939, 0.4497, 0.939, 0.4373, 0.9628, 0.4373, 0.9628, 0.4257, 0.939, 0.4257, 0.939, 0.4156, 0.9628, 0.4156, 0.9628, 0.405, 0.939, 0.405, 0.939, 0.3894, 0.9628, 0.3894, 0.9628, 0.4748, 0.939, 0.4748, 0.939, 0.4629, 0.9628, 0.4629, 0.08125, 0.5484, 0.08125, 0.5073, 0.1831, 0.5073, 0.1831, 0.5484, 0.736, 0.5566, 0.736, 0.4956, 0.8308, 0.4956, 0.8308, 0.5566, 0.7552, 0.25, 0.8081, 0.25, 0.8081, 0.2745, 0.7552, 0.2745, 0.02099, 0.9898, 0.01148, 0.9898, 0.01148, 0.9331, 0.02099, 0.9331, 0.05989, 0.6495, 0.06888, 0.6495, 0.06888, 0.6826, 0.05989, 0.6826, 0.1831, 0.5484, 0.1831, 0.5073, 0.275, 0.5073, 0.275, 0.5484, 0.02099, 0.9331, 0.01148, 0.9331, 0.01148, 0.8815, 0.02099, 0.8815, 0.1831, 0.6473, 0.1831, 0.5484, 0.275, 0.5484, 0.275, 0.6473, 0.1831, 0.764, 0.1831, 0.7478, 0.275, 0.7478, 0.275, 0.764, 0.1831, 0.8513, 0.1831, 0.764, 0.275, 0.764, 0.275, 0.8513, 0.1831, 0.7478, 0.1831, 0.6473, 0.275, 0.6473, 0.275, 0.7478, 0.2277, 0.9618, 0.1831, 0.9253, 0.275, 0.9253, 0.275, 0.9618, 0.2909, 0.03624, 0.2607, 0.03624, 0.2607, 0.01415, 0.2909, 0.01415, 0.2735, 0.3107, 0.2735, 0.1988, 0.3881, 0.1988, 0.3881, 0.3107, 0.2735, 0.3107, 0.3881, 0.3107, 0.3881, 0.4833, 0.2735, 0.4833, 0.4049, 0.06746, 0.4049, 0.03624, 0.4348, 0.03624, 0.4348, 0.06746, 0.9913, 0.03926, 0.9913, 0.06326, 0.9386, 0.06326, 0.9386, 0.03926, 0.7043, 0.25, 0.6515, 0.25, 0.6515, 0.2257, 0.7043, 0.2257, 0.7552, 0.2745, 0.8081, 0.2745, 0.8081, 0.3219, 0.7552, 0.3219, 0.7552, 0.2257, 0.7552, 0.1716, 0.8081, 0.1716, 0.8081, 0.2257, 0.7227, 0.05497, 0.7274, 0.05497, 0.7274, 0.1059, 0.7227, 0.1059, 0.6038, 0.3222, 0.6038, 0.3276, 0.5629, 0.3276, 0.5629, 0.3222, 0.7227, 0.01556, 0.7274, 0.01556, 0.7274, 0.05497, 0.7227, 0.05497, 0.6365, 0.3222, 0.6365, 0.3276, 0.6038, 0.3276, 0.6038, 0.3222, 0.7396, 0.05497, 0.7827, 0.05497, 0.7827, 0.1059, 0.7396, 0.1059, 0.6038, 0.339, 0.6038, 0.3797, 0.5629, 0.3797, 0.5629, 0.339, 0.7396, 0.01556, 0.7827, 0.01556, 0.7827, 0.05497, 0.7396, 0.05497, 0.6365, 0.339, 0.6365, 0.3797, 0.6038, 0.3797, 0.6038, 0.339, 0.9386, 0.1705, 0.9386, 0.1175, 0.9913, 0.1175, 0.9913, 0.1705, 0.6515, 0.2257, 0.6515, 0.1716, 0.7043, 0.1716, 0.7043, 0.2257, 0.9913, 0.06326, 0.9913, 0.1175, 0.9386, 0.1175, 0.9386, 0.06326, 0.7043, 0.2257, 0.7043, 0.1716, 0.7552, 0.1716, 0.7552, 0.2257, 0.08478, 0.1062, 0.0761, 0.1062, 0.0761, 0.08896, 0.08478, 0.08896, 0.08478, 0.07909, 0.0761, 0.07909, 0.0761, 0.06937, 0.08478, 0.06937, 0.08478, 0.05197, 0.0761, 0.05197, 0.0761, 0.03499, 0.08478, 0.03499, 0.08478, 0.1333, 0.0761, 0.1333, 0.0761, 0.1236, 0.08478, 0.1236, 0.0761, 0.1062, 0.05307, 0.1062, 0.05307, 0.08896, 0.0761, 0.08896, 0.0761, 0.07909, 0.05307, 0.07909, 0.05307, 0.06937, 0.0761, 0.06937, 0.0761, 0.05197, 0.05307, 0.05197, 0.05307, 0.03499, 0.0761, 0.03499, 0.0761, 0.1333, 0.05307, 0.1333, 0.05307, 0.1236, 0.0761, 0.1236, 0.06498, 0.9331, 0.02099, 0.9331, 0.02099, 0.8815, 0.06498, 0.8815, 0.0159, 0.6495, 0.05989, 0.6495, 0.05989, 0.6826, 0.0159, 0.6826, 0.06498, 0.9898, 0.02099, 0.9898, 0.02099, 0.9331, 0.06498, 0.9331, 0.9822, 0.4748, 0.9628, 0.4748, 0.9628, 0.4629, 0.9822, 0.4629, 0.9822, 0.405, 0.9628, 0.405, 0.9628, 0.3894, 0.9822, 0.3894, 0.9822, 0.4257, 0.9628, 0.4257, 0.9628, 0.4156, 0.9822, 0.4156, 0.9822, 0.4497, 0.9628, 0.4497, 0.9628, 0.4373, 0.9822, 0.4373, 0.1831, 0.8513, 0.1389, 0.8513, 0.1389, 0.8243, 0.1831, 0.764, 0.9515, 0.8106, 0.9515, 0.8354, 0.8711, 0.8354, 0.8308, 0.8106, 0.8308, 0.8889, 0.8711, 0.8889, 0.8711, 0.9364, 0.8308, 0.9364, 0.1831, 0.9917, 0.1389, 0.9917, 0.1389, 0.9253, 0.1831, 0.9253, 0.6365, 0.2263, 0.6365, 0.3222, 0.6038, 0.3222, 0.6038, 0.2263, 0.6284, 0.01556, 0.7227, 0.01556, 0.7227, 0.05497, 0.6284, 0.05497, 0.6038, 0.2263, 0.6038, 0.3222, 0.5629, 0.3222, 0.5629, 0.2263, 0.6284, 0.05497, 0.7227, 0.05497, 0.7227, 0.1059, 0.6284, 0.1059, 0.6365, 0.3276, 0.6365, 0.339, 0.6038, 0.339, 0.6038, 0.3276, 0.7274, 0.01556, 0.7396, 0.01556, 0.7396, 0.05497, 0.7274, 0.05497, 0.6038, 0.3276, 0.6038, 0.339, 0.5629, 0.339, 0.5629, 0.3276, 0.7274, 0.05497, 0.7396, 0.05497, 0.7396, 0.1059, 0.7274, 0.1059, 0.2994, 0.03624, 0.2909, 0.03624, 0.2909, 0.01415, 0.2994, 0.01415, 0.2994, 0.1161, 0.2909, 0.1161, 0.2909, 0.09039, 0.2994, 0.09039, 0.2994, 0.06746, 0.2909, 0.06746, 0.2909, 0.03624, 0.2994, 0.03624, 0.8308, 0.8106, 0.8711, 0.8354, 0.8711, 0.8889, 0.8308, 0.8889, 0.1831, 0.9253, 0.1389, 0.9253, 0.1389, 0.8513, 0.1831, 0.8513, 0.9822, 0.4629, 0.9628, 0.4629, 0.9628, 0.4497, 0.9822, 0.4497, 0.9822, 0.4156, 0.9628, 0.4156, 0.9628, 0.405, 0.9822, 0.405, 0.0761, 0.06937, 0.05307, 0.06937, 0.05307, 0.05197, 0.0761, 0.05197, 0.0761, 0.1236, 0.05307, 0.1236, 0.05307, 0.1062, 0.0761, 0.1062, 0.08478, 0.06937, 0.0761, 0.06937, 0.0761, 0.05197, 0.08478, 0.05197, 0.08478, 0.1236, 0.0761, 0.1236, 0.0761, 0.1062, 0.08478, 0.1062, 0.1831, 0.9253, 0.1831, 0.8513, 0.275, 0.8513, 0.275, 0.9253, 0.9628, 0.4156, 0.939, 0.4156, 0.939, 0.405, 0.9628, 0.405, 0.9628, 0.4629, 0.939, 0.4629, 0.939, 0.4497, 0.9628, 0.4497, 0.9173, 0.4156, 0.8009, 0.4156, 0.8009, 0.405, 0.9173, 0.405, 0.9173, 0.4629, 0.8009, 0.4629, 0.8009, 0.4497, 0.9173, 0.4497, 0.7692, 0.4629, 0.7456, 0.4629, 0.7456, 0.4497, 0.7692, 0.4497, 0.7692, 0.4156, 0.7456, 0.4156, 0.7456, 0.405, 0.7692, 0.405, 0.8009, 0.4629, 0.7692, 0.4629, 0.7692, 0.4497, 0.8009, 0.4497, 0.8009, 0.4156, 0.7692, 0.4156, 0.7692, 0.405, 0.8009, 0.405, 0.939, 0.4629, 0.9173, 0.4629, 0.9173, 0.4497, 0.939, 0.4497, 0.939, 0.4156, 0.9173, 0.4156, 0.9173, 0.405, 0.939, 0.405, 0.7456, 0.4156, 0.6524, 0.4156, 0.6524, 0.405, 0.7456, 0.405, 0.7456, 0.4629, 0.6524, 0.4629, 0.6524, 0.4497, 0.7456, 0.4497, 0.05307, 0.1236, 0.01815, 0.1236, 0.01815, 0.1062, 0.05307, 0.1062, 0.05307, 0.06937, 0.01815, 0.06937, 0.01815, 0.05197, 0.05307, 0.05197, 0.5972, 0.4629, 0.5972, 0.4427, 0.6072, 0.4427, 0.6072, 0.4629, 0.736, 0.9364, 0.736, 0.8889, 0.8308, 0.8889, 0.8308, 0.9364, 0.5872, 0.4629, 0.5872, 0.4427, 0.5972, 0.4427, 0.5972, 0.4629, 0.2994, 0.09039, 0.2909, 0.09039, 0.2909, 0.06746, 0.2994, 0.06746, 0.5629, 0.3276, 0.5629, 0.339, 0.5179, 0.339, 0.5179, 0.3276, 0.7274, 0.1059, 0.7396, 0.1059, 0.7396, 0.1397, 0.7274, 0.1397, 0.5629, 0.2263, 0.5629, 0.3222, 0.5179, 0.3222, 0.5179, 0.2263, 0.6284, 0.1059, 0.7227, 0.1059, 0.7227, 0.1397, 0.6284, 0.1397, 0.8308, 0.9364, 0.8711, 0.9364, 0.8711, 0.9926, 0.8308, 0.9926, 0.1831, 0.764, 0.1389, 0.8243, 0.08125, 0.8243, 0.08125, 0.764, 0.9822, 0.4373, 0.9628, 0.4373, 0.9628, 0.4257, 0.9822, 0.4257, 0.9822, 0.3894, 0.9628, 0.3894, 0.9628, 0.3794, 0.9822, 0.3794, 0.0159, 0.6826, 0.05989, 0.6826, 0.05989, 0.7511, 0.0159, 0.7511, 0.0761, 0.03499, 0.05307, 0.03499, 0.05307, 0.02538, 0.0761, 0.02538, 0.0761, 0.08896, 0.05307, 0.08896, 0.05307, 0.07909, 0.0761, 0.07909, 0.08478, 0.03499, 0.0761, 0.03499, 0.0761, 0.02538, 0.08478, 0.02538, 0.08478, 0.08896, 0.0761, 0.08896, 0.0761, 0.07909, 0.08478, 0.07909, 0.7396, 0.1059, 0.7827, 0.1059, 0.7827, 0.1397, 0.7396, 0.1397, 0.5629, 0.339, 0.5629, 0.3797, 0.5179, 0.3797, 0.5179, 0.339, 0.7227, 0.1059, 0.7274, 0.1059, 0.7274, 0.1397, 0.7227, 0.1397, 0.5629, 0.3222, 0.5629, 0.3276, 0.5179, 0.3276, 0.5179, 0.3222, 0.7043, 0.2745, 0.6515, 0.2745, 0.6515, 0.25, 0.7043, 0.25, 0.9913, 0.01529, 0.9913, 0.03926, 0.9386, 0.03926, 0.9386, 0.01529, 0.4049, 0.09039, 0.4049, 0.06746, 0.4348, 0.06746, 0.4348, 0.1161, 0.05989, 0.6826, 0.06888, 0.6826, 0.06888, 0.7511, 0.05989, 0.7511, 0.7552, 0.2257, 0.8081, 0.2257, 0.8081, 0.25, 0.7552, 0.25, 0.8308, 0.5566, 0.8308, 0.4956, 0.9515, 0.4956, 0.9515, 0.5566, 0.9628, 0.3894, 0.939, 0.3894, 0.939, 0.3794, 0.9628, 0.3794, 0.9628, 0.4373, 0.939, 0.4373, 0.939, 0.4257, 0.9628, 0.4257, 0.9173, 0.3894, 0.8009, 0.3894, 0.8009, 0.3794, 0.9173, 0.3794, 0.9173, 0.4373, 0.8009, 0.4373, 0.8009, 0.4257, 0.9173, 0.4257, 0.7692, 0.4373, 0.7456, 0.4373, 0.7456, 0.4257, 0.7692, 0.4257, 0.7692, 0.3894, 0.7456, 0.3894, 0.7456, 0.3794, 0.7692, 0.3794, 0.8009, 0.4373, 0.7692, 0.4373, 0.7692, 0.4257, 0.8009, 0.4257, 0.8009, 0.3894, 0.7692, 0.3894, 0.7692, 0.3794, 0.8009, 0.3794, 0.939, 0.4373, 0.9173, 0.4373, 0.9173, 0.4257, 0.939, 0.4257, 0.939, 0.3894, 0.9173, 0.3894, 0.9173, 0.3794, 0.939, 0.3794, 0.7456, 0.3894, 0.6524, 0.3894, 0.6524, 0.3794, 0.7456, 0.3794, 0.7456, 0.4373, 0.6524, 0.4373, 0.6524, 0.4257, 0.7456, 0.4257, 0.8308, 0.8106, 0.8308, 0.7605, 0.9515, 0.7605, 0.9515, 0.8106, 0.05307, 0.08896, 0.01815, 0.08896, 0.01815, 0.07909, 0.05307, 0.07909, 0.5872, 0.4427, 0.5872, 0.4225, 0.5972, 0.4225, 0.5972, 0.4427, 0.8308, 0.7605, 0.8308, 0.6654, 0.9515, 0.6654, 0.9515, 0.7605, 0.8308, 0.6654, 0.8308, 0.5566, 0.9515, 0.5566, 0.9515, 0.6654, 0.05307, 0.03499, 0.01815, 0.03499, 0.01815, 0.02538, 0.05307, 0.02538, 0.2909, 0.09039, 0.2607, 0.09039, 0.2607, 0.06746, 0.2909, 0.06746, 0.7779, 0.9549, 0.8308, 0.9364, 0.8308, 0.9926, 0.7779, 0.9926, 0.3578, 0.09039, 0.2994, 0.09039, 0.2994, 0.06746, 0.3578, 0.06746, 0.3578, 0.09039, 0.3578, 0.06746, 0.4049, 0.06746, 0.4049, 0.09039])
me_cube.materials.append(mat_material)
me_cube.use_remesh_preserve_volume = False
me_cube.use_remesh_preserve_attributes = False
me_cube.use_mirror_vertex_groups = False
me_cube.update()
me_cube_001 = bpy.data.meshes.new('Cube.001')
me_cube_001.from_pydata([(0.1953, -0.3514, 0.161), (0.1953, -0.3967, -0.2116), (0.1953, 0.02721, 0.2193), (0.1303, 0.02721, -0.256), (-0.1833, -0.3514, 0.161), (-0.1833, -0.3967, -0.2116), (-0.1833, 0.02721, 0.2193), (-0.1183, 0.02721, -0.256), (0.06985, -0.3134, -0.05162), (0.06985, -0.3134, -0.1536), (-0.05788, -0.3134, -0.05162), (-0.05788, -0.3134, -0.1536), (0.05808, -0.2814, 0.08343), (0.05808, -0.1537, 0.08343), (-0.0461, -0.2814, 0.08343), (-0.0461, -0.1537, 0.08343), (0.1953, -0.3514, -0.003727), (0.1953, 0.02721, -0.003727), (-0.1833, 0.02721, -0.003727), (-0.1833, -0.3514, -0.003727), (0.06985, -0.3134, -0.07798), (-0.05788, -0.3134, -0.07798), (-0.1206, -0.4543, -0.2037), (0.1326, -0.4543, -0.2037), (-0.1206, -0.4543, 0.0159), (0.1326, -0.4543, 0.0159), (0.1326, -0.4543, -0.04086), (-0.1206, -0.4543, -0.04086)], [], [(16, 1, 3, 17), (17, 3, 7, 18), (18, 7, 5, 19), (7, 3, 1, 5), (22, 23, 9, 11), (27, 22, 11, 21), (26, 25, 8, 20), (6, 4, 14, 15), (2, 6, 15, 13), (0, 2, 13, 12), (0, 12, 8, 25), (4, 24, 10, 14), (23, 26, 20, 9), (24, 27, 21, 10), (6, 18, 19, 4), (2, 17, 18, 6), (0, 16, 17, 2), (4, 19, 27, 24), (1, 16, 26, 23), (16, 0, 25, 26), (19, 5, 22, 27), (5, 1, 23, 22)])
_uv = me_cube_001.uv_layers.new(name='UVMap')
_uv.uv.foreach_set('vector', [0.4396, 0.0, 0.625, 0.0, 0.625, 0.25, 0.4396, 0.25, 0.4396, 0.25, 0.625, 0.25, 0.625, 0.5, 0.4396, 0.5, 0.4396, 0.5, 0.625, 0.5, 0.625, 0.75, 0.4396, 0.75, 0.625, 0.5, 0.875, 0.5, 0.875, 0.75, 0.625, 0.75, 0.625, 0.75, 0.875, 0.75, 0.875, 0.75, 0.625, 0.75, 0.4396, 0.75, 0.625, 0.75, 0.625, 0.75, 0.4396, 0.75, 0.4396, 0.0, 0.375, 0.0, 0.375, 0.0, 0.4396, 0.0, 0.375, 0.5, 0.375, 0.75, 0.375, 0.75, 0.375, 0.5, 0.375, 0.25, 0.375, 0.5, 0.375, 0.5, 0.375, 0.25, 0.375, 0.0, 0.375, 0.25, 0.375, 0.25, 0.375, 0.0, 0.375, 0.0, 0.375, 0.0, 0.375, 0.0, 0.375, 0.0, 0.375, 0.75, 0.375, 0.75, 0.375, 0.75, 0.375, 0.75, 0.625, 0.0, 0.4396, 0.0, 0.4396, 0.0, 0.625, 0.0, 0.375, 0.75, 0.4396, 0.75, 0.4396, 0.75, 0.375, 0.75, 0.375, 0.5, 0.4396, 0.5, 0.4396, 0.75, 0.375, 0.75, 0.375, 0.25, 0.4396, 0.25, 0.4396, 0.5, 0.375, 0.5, 0.375, 0.0, 0.4396, 0.0, 0.4396, 0.25, 0.375, 0.25, 0.375, 0.75, 0.4396, 0.75, 0.4396, 0.75, 0.375, 0.75, 0.625, 0.0, 0.4396, 0.0, 0.4396, 0.0, 0.625, 0.0, 0.4396, 0.0, 0.375, 0.0, 0.375, 0.0, 0.4396, 0.0, 0.4396, 0.75, 0.625, 0.75, 0.625, 0.75, 0.4396, 0.75, 0.625, 0.75, 0.875, 0.75, 0.875, 0.75, 0.625, 0.75])
me_cube_001.materials.append(mat_material_003)
me_cube_001.use_remesh_fix_poles = True
me_cube_001.use_remesh_preserve_attributes = False
me_cube_001.use_mirror_vertex_groups = False
me_cube_001.update()
arm_armature = bpy.data.armatures.new('Armature')  # bones are not reproduced

# ---- objects
ob_model = bpy.data.objects.new('Model', me_cube)
ob_hair_001 = bpy.data.objects.new('Hair.001', me_cube_001)
ob_armature = bpy.data.objects.new('Armature', arm_armature)

# ---- transforms, parenting, visibility, modifiers, constraints
ob_model.parent = ob_armature
ob_model.location = (0.0, 0.0, 0.0)
ob_model.lock_rotations_4d = False
ob_model.empty_display_type = 'ARROWS'
ob_model.lineart.crease_threshold = 0.0
_vg = ob_model.vertex_groups.new(name='LowerBack')
for _i, _w in zip([12, 13, 20, 21, 46, 47, 48, 49, 74, 75, 84, 86, 124, 128, 141, 142, 153, 158, 164, 177, 178, 185, 186, 211, 212, 213, 214, 227, 228, 231, 232, 233, 234, 235, 236, 261, 262, 263, 264, 273, 275, 317, 321, 334, 335, 336, 348, 353, 359], [0.07633, 0.08441, 0.3318, 0.3542, 0.1842, 0.1756, 0.1153, 0.0885, 0.1115, 0.128, 0.0286, 0.06749, 0.05977, 0.1393, 0.06826, 0.0002688, 0.01732, 0.05941, 0.05556, 0.07546, 0.08439, 0.3359, 0.3604, 0.1853, 0.1775, 0.1153, 0.08857, 0.07282, 0.05259, 0.4579, 0.2228, 0.6262, 0.5768, 0.6948, 0.6945, 0.1119, 0.1282, 0.6558, 0.6778, 0.0286, 0.06749, 0.05924, 0.141, 0.06897, 0.0003366, 0.6796, 0.01767, 0.05941, 0.05556]): _vg.add([_i], _w, 'REPLACE')
_vg = ob_model.vertex_groups.new(name='MidBack')
for _i, _w in zip([9, 10, 11, 12, 13, 18, 19, 20, 21, 46, 47, 74, 75, 81, 82, 94, 95, 116, 123, 124, 127, 128, 141, 156, 164, 174, 175, 176, 177, 178, 183, 184, 185, 186, 211, 212, 223, 224, 225, 226, 227, 228, 229, 230, 231, 232, 233, 234, 261, 262, 263, 264, 270, 271, 285, 286, 301, 302, 309, 316, 317, 320, 321, 334, 351, 359], [0.02243, 0.2557, 0.205, 0.7721, 0.6187, 0.2828, 0.6173, 0.4183, 0.2586, 0.1368, 0.1057, 0.005129, 0.008907, 0.07396, 0.0691, 0.1247, 0.07016, 0.03613, 0.1004, 0.6155, 0.24, 0.2307, 0.07879, 0.04015, 0.05556, 0.02221, 0.2576, 0.2057, 0.7786, 0.6246, 0.2844, 0.6233, 0.4214, 0.2579, 0.1376, 0.1056, 0.02054, 0.1023, 0.5791, 0.4995, 0.8656, 0.8078, 0.7955, 0.635, 0.4803, 0.6311, 0.1473, 0.2143, 0.005099, 0.009203, 0.01853, 0.05339, 0.07455, 0.06942, 0.1249, 0.07054, 0.1544, 0.5084, 0.03632, 0.1014, 0.6232, 0.2426, 0.2325, 0.0793, 0.04113, 0.05556]): _vg.add([_i], _w, 'REPLACE')
_vg = ob_model.vertex_groups.new(name='UpperBack')
for _i, _w in zip([4, 5, 6, 7, 8, 9, 10, 11, 18, 80, 83, 92, 93, 94, 95, 116, 120, 121, 122, 154, 157, 162, 164, 169, 170, 171, 172, 173, 174, 175, 176, 183, 219, 220, 221, 222, 223, 224, 225, 226, 229, 230, 269, 272, 281, 282, 283, 284, 285, 286, 301, 302, 309, 313, 314, 315, 349, 352, 357, 359], [0.01443, 0.05114, 0.5885, 0.6443, 0.3039, 0.2603, 0.02192, 0.05358, 0.01661, 0.07414, 0.08445, 0.1512, 0.1231, 0.07307, 0.1125, 0.007249, 0.02699, 0.5594, 0.2994, 0.009709, 0.1268, 0.1198, 0.05556, 0.01091, 0.05022, 0.5998, 0.6604, 0.3084, 0.2644, 0.02212, 0.05371, 0.01665, 0.01713, 0.04349, 0.7739, 0.7935, 0.7744, 0.6471, 0.1914, 0.2486, 0.05044, 0.1055, 0.07535, 0.0859, 0.1499, 0.1203, 0.1419, 0.1303, 0.07358, 0.1134, 0.6123, 0.2018, 0.007822, 0.02131, 0.5769, 0.3074, 0.01105, 0.1299, 0.1144, 0.05556]): _vg.add([_i], _w, 'REPLACE')
_vg = ob_model.vertex_groups.new(name='Head')
for _i, _w in zip([0, 1, 2, 3, 4, 5, 6, 7, 8, 9, 92, 93, 118, 119, 120, 121, 122, 157, 162, 164, 165, 166, 167, 168, 169, 170, 171, 172, 173, 174, 215, 216, 217, 218, 219, 220, 221, 222, 223, 224, 281, 282, 283, 284, 311, 312, 313, 314, 315, 337, 352, 357, 359], [0.9973, 0.9909, 0.996, 0.9843, 0.9579, 0.9379, 0.1829, 0.1688, 0.06764, 0.04905, 0.8157, 0.8358, 0.9983, 0.9893, 0.9499, 0.1919, 0.09233, 0.02303, 0.8379, 0.05556, 0.9975, 0.9915, 0.9962, 0.985, 0.9606, 0.9394, 0.1788, 0.1621, 0.06597, 0.04566, 0.9912, 0.9972, 0.9839, 0.9985, 0.9593, 0.9443, 0.1536, 0.1254, 0.04662, 0.0302, 0.8189, 0.8415, 0.8347, 0.8506, 0.9985, 0.9904, 0.9543, 0.1855, 0.08935, 1.0, 0.0207, 0.8478, 0.05556]): _vg.add([_i], _w, 'REPLACE')
_vg = ob_model.vertex_groups.new(name='Collar.L')
for _i, _w in zip([6, 7, 8, 9, 10, 11, 12, 13, 18, 19, 21, 27, 28, 42, 43, 44, 45, 76, 77, 78, 79, 80, 81, 82, 83, 93, 94, 95, 108, 109, 114, 115, 116, 117, 121, 122, 123, 124, 127, 128, 132, 139, 140, 154, 155, 156, 157, 162, 164, 176, 221, 222, 223, 224, 225, 226, 228, 229, 230, 285, 301, 302, 359], [0.194, 0.1532, 0.5531, 0.5925, 0.635, 0.6604, 0.07453, 0.1784, 0.5891, 0.2893, 0.04593, 0.0006136, 0.01803, 0.1339, 0.1335, 0.23, 0.1391, 0.499, 0.2904, 0.6847, 0.5272, 0.7467, 0.7694, 0.8002, 0.7385, 0.01635, 0.7189, 0.7389, 0.1756, 0.1005, 0.2261, 0.6556, 0.7938, 0.6854, 0.2197, 0.5487, 0.7897, 0.1724, 0.6486, 0.03247, 0.02488, 0.2439, 0.1484, 0.695, 0.6464, 0.8232, 0.7358, 0.02123, 0.05556, 0.006046, 0.009979, 0.01227, 0.06668, 0.09883, 0.1014, 0.1128, 0.03217, 0.06026, 0.1103, 0.004872, 0.1018, 0.1301, 0.05556]): _vg.add([_i], _w, 'REPLACE')
_vg = ob_model.vertex_groups.new(name='UpperArm.L')
for _i, _w in zip([8, 9, 10, 26, 27, 28, 29, 30, 31, 32, 33, 34, 35, 36, 37, 38, 39, 40, 41, 42, 43, 44, 45, 76, 77, 78, 79, 80, 81, 82, 83, 94, 95, 100, 101, 102, 103, 104, 105, 106, 107, 108, 109, 114, 115, 116, 117, 122, 123, 127, 131, 132, 133, 134, 135, 136, 137, 138, 139, 140, 154, 155, 156, 157, 164, 359], [0.02082, 0.02733, 0.03218, 0.9782, 0.9725, 0.9639, 0.9778, 0.9022, 0.9, 0.9054, 0.9068, 0.06852, 0.06944, 0.07014, 0.06719, 0.991, 0.9913, 0.9914, 0.9917, 0.859, 0.8565, 0.7585, 0.8538, 0.4773, 0.6855, 0.2802, 0.4457, 0.1429, 0.1291, 0.09114, 0.1345, 0.02986, 0.04172, 0.9817, 0.9768, 0.9366, 0.9413, 0.05667, 0.05333, 0.9947, 0.994, 0.8164, 0.8934, 0.7605, 0.3158, 0.1183, 0.2695, 0.0306, 0.07684, 0.03183, 0.9775, 0.9604, 0.9019, 0.9075, 0.06399, 0.06352, 0.9914, 0.9916, 0.7455, 0.843, 0.262, 0.3288, 0.1176, 0.08717, 0.05556, 0.05556]): _vg.add([_i], _w, 'REPLACE')
_vg = ob_model.vertex_groups.new(name='LowerArm.L')
for _i, _w in zip([22, 23, 24, 25, 30, 31, 32, 33, 34, 35, 36, 37, 66, 67, 68, 69, 70, 71, 72, 73, 98, 99, 102, 103, 104, 105, 110, 111, 129, 130, 133, 134, 135, 136, 149, 150, 164, 359], [0.9129, 0.9042, 0.8999, 0.8975, 0.09739, 0.09955, 0.09418, 0.09277, 0.9286, 0.9275, 0.9266, 0.9298, 0.2082, 0.2065, 0.2213, 0.2147, 0.006567, 0.009904, 0.01175, 0.01413, 0.9256, 0.9206, 0.06314, 0.05851, 0.941, 0.9446, 0.1365, 0.1439, 0.8854, 0.8998, 0.09766, 0.09201, 0.9328, 0.9329, 0.1856, 0.1755, 0.05556, 0.05556]): _vg.add([_i], _w, 'REPLACE')
_vg = ob_model.vertex_groups.new(name='Hand.L')
for _i, _w in zip([14, 15, 16, 17, 22, 23, 24, 25, 66, 67, 68, 69, 70, 71, 72, 73, 96, 97, 98, 99, 110, 111, 112, 113, 125, 126, 129, 130, 149, 150, 151, 152, 163, 164, 359], [0.9957, 0.9949, 0.9947, 0.9954, 0.08514, 0.09357, 0.09777, 0.1002, 0.7914, 0.793, 0.7783, 0.7847, 0.9717, 0.97, 0.9691, 0.9679, 0.9994, 0.9994, 0.07289, 0.0777, 0.8632, 0.8558, 0.9912, 0.9905, 0.9979, 0.9978, 0.1131, 0.09892, 0.814, 0.8242, 0.9761, 0.9781, 0.9991, 0.05556, 0.05556]): _vg.add([_i], _w, 'REPLACE')
_vg = ob_model.vertex_groups.new(name='Collar.R')
for _i, _w in zip([11, 94, 164, 171, 172, 173, 174, 175, 176, 177, 178, 183, 184, 186, 192, 193, 207, 208, 209, 210, 221, 222, 223, 224, 225, 226, 228, 229, 230, 265, 266, 267, 268, 269, 270, 271, 272, 282, 285, 286, 299, 300, 301, 302, 307, 308, 309, 310, 314, 315, 316, 317, 320, 321, 325, 332, 333, 349, 350, 351, 352, 357, 359], [0.005987, 0.004797, 0.05556, 0.1875, 0.1452, 0.5505, 0.5904, 0.6335, 0.6599, 0.07186, 0.1752, 0.5882, 0.2852, 0.04326, 0.0005979, 0.01802, 0.1339, 0.1335, 0.23, 0.139, 0.007752, 0.01033, 0.06616, 0.09825, 0.101, 0.1127, 0.03143, 0.05966, 0.1101, 0.4988, 0.2903, 0.6846, 0.527, 0.746, 0.7689, 0.8, 0.7378, 0.01134, 0.7185, 0.7381, 0.1756, 0.1005, 0.1015, 0.1298, 0.2261, 0.6555, 0.7936, 0.6852, 0.21, 0.5442, 0.7891, 0.1688, 0.6473, 0.03042, 0.02487, 0.2439, 0.1483, 0.6946, 0.6463, 0.8229, 0.734, 0.01344, 0.05556]): _vg.add([_i], _w, 'REPLACE')
_vg = ob_model.vertex_groups.new(name='UpperArm.R')
for _i, _w in zip([164, 173, 174, 175, 191, 192, 193, 194, 195, 196, 197, 198, 199, 200, 201, 202, 203, 204, 205, 206, 207, 208, 209, 210, 265, 266, 267, 268, 269, 270, 271, 272, 285, 286, 291, 292, 293, 294, 295, 296, 297, 298, 299, 300, 307, 308, 309, 310, 315, 316, 320, 324, 325, 326, 327, 328, 329, 330, 331, 332, 333, 349, 350, 351, 352, 359], [0.05556, 0.02045, 0.02703, 0.032, 0.9782, 0.9725, 0.9639, 0.9778, 0.9022, 0.9, 0.9054, 0.9068, 0.06852, 0.06944, 0.07014, 0.06719, 0.991, 0.9913, 0.9914, 0.9917, 0.859, 0.8565, 0.7585, 0.8538, 0.4773, 0.6855, 0.2802, 0.4457, 0.1429, 0.129, 0.09113, 0.1345, 0.02981, 0.04162, 0.9817, 0.9768, 0.9366, 0.9413, 0.05667, 0.05333, 0.9947, 0.994, 0.8164, 0.8934, 0.7605, 0.3158, 0.1183, 0.2695, 0.02997, 0.07681, 0.03168, 0.9775, 0.9604, 0.9019, 0.9075, 0.06399, 0.06352, 0.9914, 0.9916, 0.7455, 0.843, 0.262, 0.3288, 0.1176, 0.08705, 0.05556]): _vg.add([_i], _w, 'REPLACE')
_vg = ob_model.vertex_groups.new(name='LowerArm.R')
for _i, _w in zip([164, 187, 188, 189, 190, 195, 196, 197, 198, 199, 200, 201, 202, 253, 254, 255, 256, 257, 258, 259, 260, 289, 290, 293, 294, 295, 296, 303, 304, 322, 323, 326, 327, 328, 329, 344, 345, 359], [0.05556, 0.9129, 0.9042, 0.8999, 0.8975, 0.09739, 0.09955, 0.09418, 0.09277, 0.9286, 0.9275, 0.9266, 0.9298, 0.2082, 0.2065, 0.2213, 0.2147, 0.006567, 0.009904, 0.01175, 0.01413, 0.9256, 0.9206, 0.06314, 0.05851, 0.941, 0.9446, 0.1365, 0.1439, 0.8854, 0.8998, 0.09766, 0.09201, 0.9328, 0.9329, 0.1856, 0.1755, 0.05556]): _vg.add([_i], _w, 'REPLACE')
_vg = ob_model.vertex_groups.new(name='Hand.R')
for _i, _w in zip([164, 179, 180, 181, 182, 187, 188, 189, 190, 253, 254, 255, 256, 257, 258, 259, 260, 287, 288, 289, 290, 303, 304, 305, 306, 318, 319, 322, 323, 344, 345, 346, 347, 358, 359], [0.05556, 0.9957, 0.9949, 0.9947, 0.9954, 0.08514, 0.09357, 0.09777, 0.1002, 0.7914, 0.793, 0.7783, 0.7847, 0.9717, 0.97, 0.9691, 0.9679, 0.9994, 0.9994, 0.07289, 0.0777, 0.8632, 0.8558, 0.9912, 0.9905, 0.9979, 0.9978, 0.1131, 0.09892, 0.814, 0.8242, 0.9761, 0.9781, 0.9991, 0.05556]): _vg.add([_i], _w, 'REPLACE')
_vg = ob_model.vertex_groups.new(name='UpperLeg.L')
for _i, _w in zip([12, 13, 20, 21, 46, 47, 48, 49, 54, 55, 56, 57, 74, 75, 84, 85, 86, 87, 88, 89, 90, 91, 124, 127, 128, 141, 142, 145, 146, 153, 158, 159, 160, 161, 164, 231, 232, 233, 234, 235, 236, 263, 264, 336, 359], [0.05729, 0.08285, 0.2237, 0.3152, 0.6532, 0.682, 0.8452, 0.8781, 0.2097, 0.1763, 0.1825, 0.228, 0.8357, 0.8138, 0.8341, 0.8527, 0.7752, 0.8779, 0.0207, 0.0611, 0.05601, 0.02758, 0.13, 0.02037, 0.5776, 0.8349, 0.9572, 0.2219, 0.187, 0.9382, 0.7931, 0.8687, 0.03985, 0.05632, 0.05556, 0.006664, 0.05688, 0.1117, 0.09692, 0.1441, 0.141, 0.1532, 0.1305, 0.1402, 0.05556]): _vg.add([_i], _w, 'REPLACE')
_vg = ob_model.vertex_groups.new(name='LowerLeg.L')
for _i, _w in zip([50, 51, 52, 53, 54, 55, 56, 57, 58, 59, 60, 61, 63, 64, 65, 84, 85, 86, 87, 88, 89, 90, 91, 143, 144, 145, 146, 147, 148, 158, 159, 160, 161, 164, 359], [0.1016, 0.1457, 0.5383, 0.5352, 0.7685, 0.8108, 0.8119, 0.7657, 0.9451, 0.8441, 0.8645, 0.9361, 0.02705, 0.1067, 0.08113, 0.1171, 0.1357, 0.1412, 0.1122, 0.952, 0.9299, 0.933, 0.9475, 0.4814, 0.4834, 0.7737, 0.7947, 0.9239, 0.9477, 0.133, 0.1273, 0.9453, 0.9337, 0.05556, 0.05556]): _vg.add([_i], _w, 'REPLACE')
_vg = ob_model.vertex_groups.new(name='Foot.L')
for _i, _w in zip([50, 51, 52, 53, 58, 59, 60, 61, 62, 63, 64, 65, 143, 144, 147, 148, 164, 359], [0.8982, 0.8539, 0.4609, 0.4642, 0.04804, 0.1519, 0.1323, 0.05731, 0.9871, 0.9613, 0.8928, 0.9186, 0.5182, 0.5164, 0.07014, 0.04651, 0.05556, 0.05556]): _vg.add([_i], _w, 'REPLACE')
_vg = ob_model.vertex_groups.new(name='UpperLeg.R')
for _i, _w in zip([164, 177, 178, 185, 186, 211, 212, 213, 214, 231, 232, 233, 234, 235, 236, 241, 242, 243, 244, 261, 262, 263, 264, 273, 274, 275, 276, 277, 278, 279, 280, 317, 320, 321, 334, 335, 336, 340, 341, 348, 353, 354, 355, 356, 359], [0.05556, 0.05472, 0.08057, 0.2176, 0.3114, 0.6515, 0.6807, 0.8451, 0.8781, 0.005975, 0.05643, 0.1114, 0.09663, 0.144, 0.141, 0.2097, 0.1763, 0.1825, 0.228, 0.8354, 0.8135, 0.1531, 0.1304, 0.8341, 0.8527, 0.7752, 0.8779, 0.0207, 0.0611, 0.056, 0.02758, 0.127, 0.0186, 0.5752, 0.834, 0.9571, 0.1402, 0.2219, 0.187, 0.938, 0.7931, 0.8687, 0.03985, 0.05632, 0.05556]): _vg.add([_i], _w, 'REPLACE')
_vg = ob_model.vertex_groups.new(name='LowerLeg.R')
for _i, _w in zip([164, 237, 238, 239, 240, 241, 242, 243, 244, 245, 246, 247, 248, 250, 251, 252, 273, 274, 275, 276, 277, 278, 279, 280, 338, 339, 340, 341, 342, 343, 353, 354, 355, 356, 359], [0.05556, 0.1016, 0.1457, 0.5383, 0.5352, 0.7685, 0.8108, 0.8119, 0.7657, 0.9451, 0.8441, 0.8645, 0.9361, 0.02705, 0.1067, 0.08113, 0.1171, 0.1357, 0.1412, 0.1122, 0.952, 0.9299, 0.933, 0.9475, 0.4814, 0.4834, 0.7737, 0.7947, 0.9239, 0.9477, 0.133, 0.1273, 0.9453, 0.9337, 0.05556]): _vg.add([_i], _w, 'REPLACE')
_vg = ob_model.vertex_groups.new(name='Foot.R')
for _i, _w in zip([164, 237, 238, 239, 240, 245, 246, 247, 248, 249, 250, 251, 252, 338, 339, 342, 343, 359], [0.05556, 0.8982, 0.8539, 0.4609, 0.4642, 0.04804, 0.1519, 0.1323, 0.05731, 0.9871, 0.9613, 0.8928, 0.9186, 0.5182, 0.5164, 0.07014, 0.04651, 0.05556]): _vg.add([_i], _w, 'REPLACE')
_m = ob_model.modifiers.new('Subdivision', 'SUBSURF')
_m.uv_smooth = 'NONE'
_m.render_levels = 1
_m.show_only_control_edges = False
_m = ob_model.modifiers.new('Armature', 'ARMATURE')
_m.object = ob_armature
ob_hair_001.parent = ob_armature
ob_hair_001.location = (0.0, 0.0, 0.0)
ob_hair_001.lineart.crease_threshold = 0.0
_m = ob_hair_001.modifiers.new('Subdivision', 'SUBSURF')
_m.uv_smooth = 'PRESERVE_CORNERS'
_m.render_levels = 1
_m.show_only_control_edges = False
ob_armature.location = (0.0, 0.0, 0.0)
ob_armature.show_in_front = True
ob_armature.lineart.crease_threshold = 0.0

# ---- collection membership
col_collection.objects.link(ob_model)
col_collection.objects.link(ob_hair_001)
col_collection.objects.link(ob_armature)

# ---- scene / render settings (as saved in the file)
scene.frame_start = 1; scene.frame_end = 30; scene.frame_set(0)
scene.render.engine = 'BLENDER_EEVEE_NEXT'
scene.cycles.use_denoising = False
scene.cycles.samples = 128
scene.cycles.sampling_pattern = 'TABULATED_SOBOL'
scene.cycles.use_adaptive_sampling = False
scene.cycles.use_light_tree = False
scene.view_settings.view_transform = 'Filmic'
bpy.context.view_layer.update()

# ---- added for rendering (the .blend has no active camera and no usable light): camera, sun
cam_auto = bpy.data.cameras.new('AutoCamera')
cam_auto.lens = 50.0
cam_auto.sensor_width = 36.0
cam_auto.clip_end = 1000.0
ob_auto_camera = bpy.data.objects.new('AutoCamera', cam_auto)
scene.collection.objects.link(ob_auto_camera)
ob_auto_camera.location = (1.8576, -2.24843, 2.40499)
ob_auto_camera.rotation_euler = (1.09748, -7.21219e-08, 0.694738)
scene.camera = ob_auto_camera
light_auto_sun = bpy.data.lights.new('AutoSun', 'SUN')
light_auto_sun.energy = 3.0
light_auto_sun.angle = 0.0523599
ob_auto_sun = bpy.data.objects.new('AutoSun', light_auto_sun)
scene.collection.objects.link(ob_auto_sun)
ob_auto_sun.rotation_euler = (0.872665, 0.174533, 0.523599)
bpy.context.view_layer.update()
